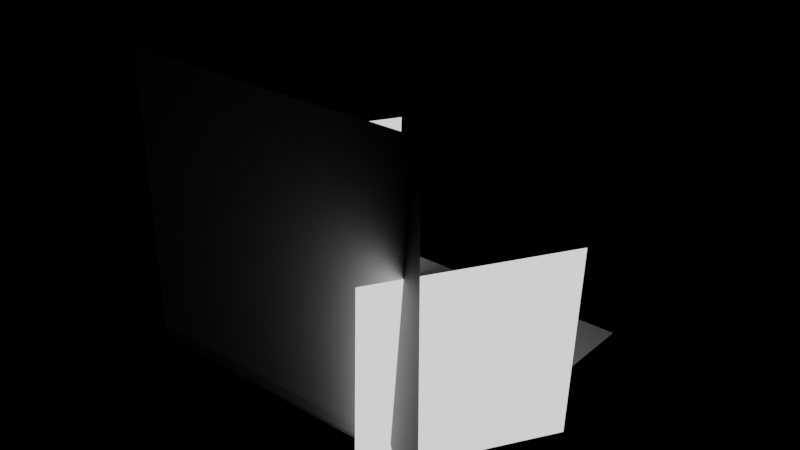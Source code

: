 # Source: 01-Personaje.blend  (saved by Blender 3.4.6; exported with 4.5.12 LTS)
import bpy
from mathutils import Matrix  # noqa: F401  (used for matrix-valued properties, if any)

bpy.ops.wm.read_factory_settings(use_empty=True)
scene = bpy.context.scene
scene.name = 'Scene'

# ---- collections
col_collection = bpy.data.collections.new('Collection'); scene.collection.children.link(col_collection)

# ---- materials (node trees are filled in below, after node groups)
mat_piel = bpy.data.materials.new('piel')
mat_labios = bpy.data.materials.new('labios')
mat_fondoboca = bpy.data.materials.new('fondoboca')
mat_camisa = bpy.data.materials.new('camisa')
mat_pantalon = bpy.data.materials.new('pantalon')
mat_zapato = bpy.data.materials.new('zapato')
mat_blancodeojo = bpy.data.materials.new('blancodeojo')
mat_aro = bpy.data.materials.new('aro')
mat_iris = bpy.data.materials.new('iris')
mat_pupila = bpy.data.materials.new('pupila')
mat_delineador = bpy.data.materials.new('delineador')
mat_pelo = bpy.data.materials.new('pelo')
mat_material_001 = bpy.data.materials.new('Material.001')

# ---- material node trees
mat_piel.use_nodes = True; mat_piel.node_tree.nodes.clear()
_N = mat_piel.node_tree.nodes; _L = mat_piel.node_tree.links
n0 = _N.new('ShaderNodeBsdfPrincipled'); n0.name = 'Principled BSDF'; n0.location = (10, 300)
n0.distribution = 'GGX'
n0.subsurface_method = 'RANDOM_WALK_SKIN'
n0.inputs[0].default_value = (0.8, 0.4426, 0.1526, 1.0)
n0.inputs[3].default_value = 1.45
n0.inputs[27].default_value = (0.0, 0.0, 0.0, 1.0)
n0.inputs[28].default_value = 1.0
n1 = _N.new('ShaderNodeOutputMaterial'); n1.name = 'Material Output'; n1.location = (300, 300)
_L.new(n0.outputs[0], n1.inputs[0])
n1.is_active_output = True
mat_labios.use_nodes = True; mat_labios.node_tree.nodes.clear()
_N = mat_labios.node_tree.nodes; _L = mat_labios.node_tree.links
n0 = _N.new('ShaderNodeBsdfPrincipled'); n0.name = 'Principled BSDF'; n0.location = (10, 300)
n0.distribution = 'GGX'
n0.subsurface_method = 'RANDOM_WALK_SKIN'
n0.inputs[0].default_value = (0.8, 0.1497, 0.02941, 1.0)
n0.inputs[3].default_value = 1.45
n0.inputs[27].default_value = (0.0, 0.0, 0.0, 1.0)
n0.inputs[28].default_value = 1.0
n1 = _N.new('ShaderNodeOutputMaterial'); n1.name = 'Material Output'; n1.location = (300, 300)
_L.new(n0.outputs[0], n1.inputs[0])
n1.is_active_output = True
mat_fondoboca.use_nodes = True; mat_fondoboca.node_tree.nodes.clear()
_N = mat_fondoboca.node_tree.nodes; _L = mat_fondoboca.node_tree.links
n0 = _N.new('ShaderNodeBsdfPrincipled'); n0.name = 'Principled BSDF'; n0.location = (10, 300)
n0.distribution = 'GGX'
n0.subsurface_method = 'RANDOM_WALK_SKIN'
n0.inputs[0].default_value = (0.0, 0.0, 0.0, 1.0)
n0.inputs[3].default_value = 1.45
n0.inputs[27].default_value = (0.0, 0.0, 0.0, 1.0)
n0.inputs[28].default_value = 1.0
n1 = _N.new('ShaderNodeOutputMaterial'); n1.name = 'Material Output'; n1.location = (300, 300)
_L.new(n0.outputs[0], n1.inputs[0])
n1.is_active_output = True
mat_camisa.use_nodes = True; mat_camisa.node_tree.nodes.clear()
_N = mat_camisa.node_tree.nodes; _L = mat_camisa.node_tree.links
n0 = _N.new('ShaderNodeBsdfPrincipled'); n0.name = 'Principled BSDF'; n0.location = (10, 300)
n0.distribution = 'GGX'
n0.subsurface_method = 'RANDOM_WALK_SKIN'
n0.inputs[3].default_value = 1.45
n0.inputs[27].default_value = (0.0, 0.0, 0.0, 1.0)
n0.inputs[28].default_value = 1.0
n1 = _N.new('ShaderNodeOutputMaterial'); n1.name = 'Material Output'; n1.location = (300, 300)
_L.new(n0.outputs[0], n1.inputs[0])
n1.is_active_output = True
mat_pantalon.use_nodes = True; mat_pantalon.node_tree.nodes.clear()
_N = mat_pantalon.node_tree.nodes; _L = mat_pantalon.node_tree.links
n0 = _N.new('ShaderNodeBsdfPrincipled'); n0.name = 'Principled BSDF'; n0.location = (10, 300)
n0.distribution = 'GGX'
n0.subsurface_method = 'RANDOM_WALK_SKIN'
n0.inputs[0].default_value = (0.008627, 0.01043, 0.1329, 1.0)
n0.inputs[3].default_value = 1.45
n0.inputs[27].default_value = (0.0, 0.0, 0.0, 1.0)
n0.inputs[28].default_value = 1.0
n1 = _N.new('ShaderNodeOutputMaterial'); n1.name = 'Material Output'; n1.location = (300, 300)
_L.new(n0.outputs[0], n1.inputs[0])
n1.is_active_output = True
mat_zapato.use_nodes = True; mat_zapato.node_tree.nodes.clear()
_N = mat_zapato.node_tree.nodes; _L = mat_zapato.node_tree.links
n0 = _N.new('ShaderNodeBsdfPrincipled'); n0.name = 'Principled BSDF'; n0.location = (10, 300)
n0.distribution = 'GGX'
n0.subsurface_method = 'RANDOM_WALK_SKIN'
n0.inputs[0].default_value = (0.00637, 0.00637, 0.00637, 1.0)
n0.inputs[3].default_value = 1.45
n0.inputs[27].default_value = (0.0, 0.0, 0.0, 1.0)
n0.inputs[28].default_value = 1.0
n1 = _N.new('ShaderNodeOutputMaterial'); n1.name = 'Material Output'; n1.location = (300, 300)
_L.new(n0.outputs[0], n1.inputs[0])
n1.is_active_output = True
mat_blancodeojo.use_nodes = True; mat_blancodeojo.node_tree.nodes.clear()
_N = mat_blancodeojo.node_tree.nodes; _L = mat_blancodeojo.node_tree.links
n0 = _N.new('ShaderNodeBsdfPrincipled'); n0.name = 'Principled BSDF'; n0.location = (10, 300)
n0.distribution = 'GGX'
n0.subsurface_method = 'RANDOM_WALK_SKIN'
n0.inputs[3].default_value = 1.45
n0.inputs[27].default_value = (0.0, 0.0, 0.0, 1.0)
n0.inputs[28].default_value = 1.0
n1 = _N.new('ShaderNodeOutputMaterial'); n1.name = 'Material Output'; n1.location = (300, 300)
_L.new(n0.outputs[0], n1.inputs[0])
n1.is_active_output = True
mat_aro.use_nodes = True; mat_aro.node_tree.nodes.clear()
_N = mat_aro.node_tree.nodes; _L = mat_aro.node_tree.links
n0 = _N.new('ShaderNodeBsdfPrincipled'); n0.name = 'Principled BSDF'; n0.location = (10, 300)
n0.distribution = 'GGX'
n0.subsurface_method = 'RANDOM_WALK_SKIN'
n0.inputs[0].default_value = (0.002579, 0.002579, 0.002579, 1.0)
n0.inputs[3].default_value = 1.45
n0.inputs[27].default_value = (0.0, 0.0, 0.0, 1.0)
n0.inputs[28].default_value = 1.0
n1 = _N.new('ShaderNodeOutputMaterial'); n1.name = 'Material Output'; n1.location = (300, 300)
_L.new(n0.outputs[0], n1.inputs[0])
n1.is_active_output = True
mat_iris.use_nodes = True; mat_iris.node_tree.nodes.clear()
_N = mat_iris.node_tree.nodes; _L = mat_iris.node_tree.links
n0 = _N.new('ShaderNodeBsdfPrincipled'); n0.name = 'Principled BSDF'; n0.location = (10, 300)
n0.distribution = 'GGX'
n0.subsurface_method = 'RANDOM_WALK_SKIN'
n0.inputs[0].default_value = (0.01924, 0.402, 0.01851, 1.0)
n0.inputs[3].default_value = 1.45
n0.inputs[27].default_value = (0.0, 0.0, 0.0, 1.0)
n0.inputs[28].default_value = 1.0
n1 = _N.new('ShaderNodeOutputMaterial'); n1.name = 'Material Output'; n1.location = (300, 300)
_L.new(n0.outputs[0], n1.inputs[0])
n1.is_active_output = True
mat_pupila.use_nodes = True; mat_pupila.node_tree.nodes.clear()
_N = mat_pupila.node_tree.nodes; _L = mat_pupila.node_tree.links
n0 = _N.new('ShaderNodeBsdfPrincipled'); n0.name = 'Principled BSDF'; n0.location = (10, 300)
n0.distribution = 'GGX'
n0.subsurface_method = 'RANDOM_WALK_SKIN'
n0.inputs[0].default_value = (0.0, 0.0, 0.0, 1.0)
n0.inputs[3].default_value = 1.45
n0.inputs[27].default_value = (0.0, 0.0, 0.0, 1.0)
n0.inputs[28].default_value = 1.0
n1 = _N.new('ShaderNodeOutputMaterial'); n1.name = 'Material Output'; n1.location = (300, 300)
_L.new(n0.outputs[0], n1.inputs[0])
n1.is_active_output = True
mat_delineador.use_nodes = True; mat_delineador.node_tree.nodes.clear()
_N = mat_delineador.node_tree.nodes; _L = mat_delineador.node_tree.links
n0 = _N.new('ShaderNodeBsdfPrincipled'); n0.name = 'Principled BSDF'; n0.location = (10, 300)
n0.distribution = 'GGX'
n0.subsurface_method = 'RANDOM_WALK_SKIN'
n0.inputs[0].default_value = (0.00637, 0.00637, 0.00637, 1.0)
n0.inputs[3].default_value = 1.45
n0.inputs[27].default_value = (0.0, 0.0, 0.0, 1.0)
n0.inputs[28].default_value = 1.0
n1 = _N.new('ShaderNodeOutputMaterial'); n1.name = 'Material Output'; n1.location = (300, 300)
_L.new(n0.outputs[0], n1.inputs[0])
n1.is_active_output = True
mat_pelo.use_nodes = True; mat_pelo.node_tree.nodes.clear()
_N = mat_pelo.node_tree.nodes; _L = mat_pelo.node_tree.links
n0 = _N.new('ShaderNodeBsdfPrincipled'); n0.name = 'Principled BSDF'; n0.location = (10, 300)
n0.distribution = 'GGX'
n0.subsurface_method = 'RANDOM_WALK_SKIN'
n0.inputs[0].default_value = (0.00637, 0.00637, 0.00637, 1.0)
n0.inputs[3].default_value = 1.45
n0.inputs[27].default_value = (0.0, 0.0, 0.0, 1.0)
n0.inputs[28].default_value = 1.0
n1 = _N.new('ShaderNodeOutputMaterial'); n1.name = 'Material Output'; n1.location = (300, 300)
_L.new(n0.outputs[0], n1.inputs[0])
n1.is_active_output = True
mat_material_001.use_nodes = True; mat_material_001.node_tree.nodes.clear()
_N = mat_material_001.node_tree.nodes; _L = mat_material_001.node_tree.links
n0 = _N.new('ShaderNodeOutputMaterial'); n0.name = 'Material Output'; n0.location = (300, 300)
n1 = _N.new('ShaderNodeEmission'); n1.name = 'Emission'; n1.location = (10, 300)
_L.new(n1.outputs[0], n0.inputs[0])
n0.is_active_output = True

# ---- world
world_world = bpy.data.worlds.new('World'); scene.world = world_world
world_world.use_nodes = True; world_world.node_tree.nodes.clear()
_N = world_world.node_tree.nodes; _L = world_world.node_tree.links
n0 = _N.new('ShaderNodeOutputWorld'); n0.name = 'World Output'; n0.location = (300, 300)
n1 = _N.new('ShaderNodeBackground'); n1.name = 'Background'; n1.location = (10, 300)
n1.inputs[0].default_value = (0.0, 0.0, 0.0, 1.0)
_L.new(n1.outputs[0], n0.inputs[0])
n0.is_active_output = True
world_world.color = (0.05088, 0.05088, 0.05088)
world_world.use_sun_shadow = False
world_world.sun_shadow_jitter_overblur = 0.0

# ---- meshes
me_sphere = bpy.data.meshes.new('Sphere')
me_sphere.from_pydata([(0.197, 0.1235, 1.192), (0.6124, 0.6124, 0.5), (0.7071, 0.7071, 0.0), (0.6124, 0.6124, -0.5), (0.3536, 0.3536, -0.866), (0.352, 9.94e-09, 0.9125), (0.7061, -0.1822, 0.381), (0.763, -0.1923, 0.119), (0.7702, 0.03968, -0.5), (0.5, 0.0, -0.866), (0.2595, -0.2233, 0.9381), (0.6281, -0.3705, 0.381), (0.6755, -0.4036, 0.119), (0.5314, -0.5788, -0.5), (0.3536, -0.3536, -0.866), (0.04187, -0.251, 0.8911), (-0.1785, -0.7217, 0.4297), (0.0, -1.0, 0.0), (0.0, -0.866, -0.5), (0.0, -0.5, -0.866), (0.0191, 0.0461, 0.8057), (-0.2966, -0.332, 0.8029), (-0.3841, -0.6365, 0.4297), (-0.7071, -0.7071, 0.0), (-0.6124, -0.6124, -0.5), (-0.3536, -0.3536, -0.866), (0.0, 0.0, -1.0), (-0.352, 0.0, 0.9125), (-0.7021, 0.1918, 0.381), (-0.7585, 0.2031, 0.119), (-0.7851, -0.03354, -0.5), (-0.5, 0.0, -0.866), (-0.2489, 0.2489, 0.9125), (-0.6321, 0.3608, 0.381), (-0.68, 0.3927, 0.119), (-0.5166, 0.5727, -0.5), (-0.3536, 0.3536, -0.866), (-0.05194, 0.2266, 1.192), (0.0, 0.866, 0.5), (0.0, 1.0, 0.0), (0.0, 0.866, -0.5), (0.0, 0.5, -0.866), (0.5115, -0.008348, 0.8726), (0.3536, 0.3536, 0.866), (0.3536, -0.3536, 0.866), (-0.02503, -0.4444, 0.8029), (-0.2071, -0.1479, 0.8911), (-0.5246, -0.01775, 0.8799), (-0.3536, 0.3536, 0.866), (0.0, 0.5, 0.866), (-0.1098, -0.06224, 1.006), (-0.09324, -0.02229, 1.029), (0.05016, -0.08169, 1.029), (0.1689, -0.08179, 0.9292), (0.1621, -0.09833, 0.9198), (0.03362, -0.1216, 1.006), (-0.1841, 0.04507, 0.9198), (-0.1773, 0.06162, 0.9292), (-0.07409, 0.02394, 0.8938), (-0.05754, 0.06388, 0.9165), (0.08586, 0.004483, 0.9165), (0.2046, 0.00439, 0.8169), (0.1978, -0.01216, 0.8075), (0.06931, -0.03546, 0.8938), (-0.1484, 0.1312, 0.8075), (-0.1416, 0.1478, 0.8169), (0.1701, 0.08946, 0.423), (0.4289, -0.1694, 0.05699), (-0.1835, -0.05699, 0.423), (-0.1835, -0.423, 0.05699), (0.08946, -0.1701, 0.423), (-0.1694, -0.4289, 0.05699), (-0.05699, 0.1835, 0.423), (-0.423, 0.1835, 0.05699), (0.3063, 0.4856, 0.7951), (0.4378, 0.6171, 0.6092), (0.1268, 0.56, 0.7951), (0.1268, 0.7459, 0.6092), (0.3857, 0.4994, 0.8347), (0.4543, 0.657, 0.6488), (0.0804, 0.6259, 0.8347), (0.1433, 0.7858, 0.6488), (-0.1662, -0.3228, 0.9885), (-0.1107, -0.3458, 0.9885), (-0.1498, -0.3064, 0.9958), (-0.1107, -0.3226, 0.9958), (0.7702, 0.03968, 0.5), (0.8894, 0.04581, 1.49e-08), (0.4757, -0.6714, 0.6154), (0.5965, -0.6613, 7.451e-08), (-0.8111, -0.1383, 0.6154), (-0.8894, -0.04581, -1.49e-08), (-0.5166, 0.5727, 0.5), (-0.5965, 0.6613, -7.451e-08), (0.7459, -0.1986, 0.3932), (0.8028, -0.2088, 0.1313), (0.6679, -0.387, 0.3932), (0.7153, -0.42, 0.1313), (-0.7419, 0.2083, 0.3932), (-0.7983, 0.2196, 0.1313), (-0.6719, 0.3773, 0.3932), (-0.7198, 0.4092, 0.1313), (0.6997, -0.4136, -0.002723), (0.7872, -0.2023, -0.002723), (-0.7828, 0.2132, -0.002723), (-0.7042, 0.4028, -0.002723), (0.7395, -0.4301, 0.00952), (0.827, -0.2188, 0.00952), (-0.8225, 0.2296, 0.00952), (-0.744, 0.4192, 0.00952), (0.4944, 0.3902, 0.9791), (0.6414, 0.7302, 0.5783), (-0.07333, 0.6254, 0.9791), (0.06306, 0.9697, 0.5783), (0.656, 0.6528, 1.26), (0.8039, 0.9923, 0.8596), (-0.002271, 0.9254, 1.26), (0.1333, 1.27, 0.8596), (0.6044, 0.7432, 1.597), (0.7806, 1.155, 0.9853), (0.09811, 0.9529, 1.597), (0.2648, 1.369, 0.9853), (0.5613, 1.301, 1.898), (0.7239, 1.692, 1.439), (0.5229, 1.317, 1.898), (0.6848, 1.709, 1.439), (0.8138, 0.8651, 1.618), (0.9917, 1.286, 1.123), (0.03626, 1.187, 1.618), (0.2079, 1.61, 1.123), (0.9388, 1.069, 1.784), (1.116, 1.484, 1.295), (0.09182, 1.42, 1.784), (0.2608, 1.838, 1.295), (0.6013, 0.4586, 0.9328), (0.6902, 0.6667, 0.6878), (-0.09676, 0.7477, 0.9328), (-0.0125, 0.9578, 0.6878), (0.8127, 0.5724, 1.105), (0.9031, 0.7799, 0.8597), (-0.1655, 0.9776, 1.105), (-0.08268, 1.188, 0.8597), (0.7431, 0.7575, 1.209), (0.8251, 0.9379, 0.9945), (0.009303, 1.061, 1.209), (0.07889, 1.247, 0.9941), (0.8872, 0.6466, 1.089), (0.9373, 0.7568, 0.9579), (-0.1666, 1.083, 1.089), (-0.1241, 1.196, 0.9575), (0.9389, 0.8484, 1.36), (1.021, 1.029, 1.146), (-0.06807, 1.263, 1.359), (0.001516, 1.449, 1.144), (1.083, 0.7375, 1.24), (1.133, 0.8477, 1.109), (-0.244, 1.285, 1.239), (-0.2014, 1.398, 1.107), (0.9926, 0.8733, 1.402), (1.075, 1.054, 1.187), (-0.0893, 1.319, 1.4), (-0.01971, 1.504, 1.185), (1.137, 0.7624, 1.282), (1.187, 0.8726, 1.15), (-0.2652, 1.341, 1.28), (-0.2227, 1.454, 1.148), (1.241, 0.9749, 1.494), (1.287, 1.076, 1.373), (-0.1957, 1.566, 1.49), (-0.1567, 1.67, 1.37), (1.322, 0.9127, 1.426), (1.35, 0.9745, 1.353), (-0.2943, 1.578, 1.423), (-0.2705, 1.642, 1.35), (1.282, 0.9936, 1.525), (1.328, 1.095, 1.404), (-0.2117, 1.608, 1.521), (-0.1726, 1.712, 1.401), (1.363, 0.9314, 1.458), (1.391, 0.9932, 1.384), (-0.3103, 1.62, 1.454), (-0.2864, 1.683, 1.38), (1.449, 1.071, 1.654), (1.494, 1.172, 1.533), (-0.2776, 1.78, 1.649), (-0.2386, 1.884, 1.529), (1.529, 1.009, 1.586), (1.557, 1.071, 1.513), (-0.3762, 1.792, 1.582), (-0.3523, 1.856, 1.508), (0.7405, 1.497, 2.045), (0.8334, 1.719, 1.784), (0.5348, 1.582, 2.045), (0.6264, 1.805, 1.784), (0.9752, 1.399, 2.046), (1.07, 1.621, 1.785), (0.2998, 1.679, 2.046), (0.3898, 1.902, 1.785), (0.773, 1.575, 2.088), (0.8437, 1.744, 1.89), (0.5673, 1.66, 2.088), (0.6367, 1.83, 1.89), (1.008, 1.478, 2.089), (1.08, 1.646, 1.89), (0.3323, 1.757, 2.089), (0.4002, 1.927, 1.89), (0.9408, 1.91, 2.232), (0.9966, 2.044, 2.075), (0.6855, 2.016, 2.232), (0.7403, 2.15, 2.075), (1.126, 1.833, 2.232), (1.183, 1.966, 2.076), (0.4998, 2.093, 2.232), (0.5535, 2.227, 2.076), (0.9536, 1.941, 2.263), (1.009, 2.075, 2.106), (0.6983, 2.047, 2.263), (0.7531, 2.181, 2.106), (1.139, 1.864, 2.263), (1.196, 1.997, 2.106), (0.5126, 2.124, 2.263), (0.5663, 2.258, 2.106), (0.853, 1.998, 2.311), (0.9725, 2.283, 1.976), (0.8088, 2.017, 2.312), (0.9254, 2.301, 1.978), (1.249, 1.833, 2.312), (1.371, 2.117, 1.977), (0.4139, 2.18, 2.312), (0.5279, 2.466, 1.979), (0.9367, 2.2, 2.513), (1.056, 2.485, 2.178), (0.892, 2.218, 2.513), (1.009, 2.502, 2.179), (1.333, 2.035, 2.514), (1.455, 2.319, 2.178), (0.4971, 2.381, 2.513), (0.6112, 2.666, 2.18), (1.095, 1.463, 2.747), (0.6986, 1.628, 2.746), (0.6569, 1.647, 2.745), (0.262, 1.811, 2.745), (1.179, 1.665, 2.948), (0.7822, 1.83, 2.948), (0.7401, 1.848, 2.945), (0.3453, 2.011, 2.946)], [], [(43, 1, 75, 74), (41, 40, 3, 4), (39, 38, 1, 2), (46, 15, 55, 50), (26, 41, 4), (40, 39, 2, 3), (4, 3, 8, 9), (2, 1, 86, 87), (32, 27, 56, 57), (26, 4, 9), (3, 2, 87, 8), (1, 43, 42, 86), (9, 8, 13, 14), (33, 34, 101, 100), (0, 37, 51, 52), (26, 9, 14), (8, 87, 89, 13), (86, 42, 44, 88), (89, 88, 16, 17), (5, 0, 52, 53), (26, 14, 19), (13, 89, 17, 18), (47, 90, 73, 72), (14, 13, 18, 19), (15, 10, 54, 55), (26, 19, 25), (18, 17, 23, 24), (16, 45, 21, 22), (19, 18, 24, 25), (17, 16, 22, 23), (26, 25, 31), (24, 23, 91, 30), (45, 16, 69, 68), (25, 24, 30, 31), (23, 22, 90, 91), (27, 46, 50, 56), (26, 31, 36), (30, 91, 93, 35), (90, 47, 48, 92), (31, 30, 35, 36), (28, 33, 100, 98), (37, 32, 57, 51), (26, 36, 41), (35, 93, 39, 40), (92, 48, 49, 38), (36, 35, 40, 41), (93, 92, 38, 39), (10, 5, 53, 54), (0, 5, 42, 43), (5, 10, 44, 42), (10, 15, 45, 44), (45, 15, 85, 83), (46, 27, 47, 21), (27, 32, 48, 47), (32, 37, 49, 48), (37, 0, 43, 49), (54, 53, 61, 62), (50, 55, 63, 58), (57, 56, 64, 65), (52, 51, 59, 60), (53, 52, 60, 61), (55, 54, 62, 63), (56, 50, 58, 64), (51, 57, 65, 59), (59, 20, 60), (60, 20, 61), (61, 20, 62), (62, 20, 63), (63, 20, 58), (58, 20, 64), (64, 20, 65), (65, 20, 59), (67, 66, 68, 69), (71, 70, 72, 73), (90, 22, 71, 73), (16, 88, 67, 69), (22, 21, 70, 71), (21, 47, 72, 70), (44, 45, 68, 66), (88, 44, 66, 67), (75, 77, 81, 79), (1, 38, 77, 75), (38, 49, 76, 77), (49, 43, 74, 76), (79, 81, 113, 111), (74, 75, 79, 78), (76, 74, 78, 80), (77, 76, 80, 81), (85, 84, 82, 83), (15, 46, 84, 85), (46, 21, 82, 84), (21, 45, 83, 82), (6, 7, 87, 86), (12, 11, 88, 89), (7, 12, 89, 87), (11, 6, 86, 88), (28, 29, 91, 90), (34, 33, 92, 93), (29, 34, 93, 91), (33, 28, 90, 92), (95, 94, 96, 97), (99, 98, 100, 101), (6, 11, 96, 94), (11, 12, 97, 96), (95, 97, 106, 107), (29, 28, 98, 99), (97, 12, 102, 106), (7, 6, 94, 95), (105, 104, 108, 109), (102, 103, 107, 106), (29, 99, 108, 104), (34, 29, 104, 105), (101, 34, 105, 109), (12, 7, 103, 102), (99, 101, 109, 108), (7, 95, 107, 103), (114, 110, 134, 138), (78, 79, 111, 110), (80, 78, 110, 112), (81, 80, 112, 113), (115, 117, 121, 119), (111, 113, 117, 115), (138, 139, 147, 146), (112, 110, 114, 116), (120, 118, 122, 124), (114, 115, 119, 118), (116, 114, 118, 120), (117, 116, 120, 121), (125, 124, 122, 123), (122, 118, 126, 130), (119, 121, 125, 123), (125, 121, 129, 133), (129, 128, 132, 133), (126, 127, 131, 130), (121, 120, 128, 129), (124, 125, 193, 192), (119, 123, 131, 127), (120, 124, 132, 128), (118, 119, 127, 126), (132, 124, 192, 196), (137, 136, 140, 141), (134, 135, 139, 138), (117, 113, 137, 141), (110, 111, 135, 134), (115, 114, 142, 143), (111, 115, 139, 135), (112, 116, 140, 136), (113, 112, 136, 137), (148, 144, 152, 156), (143, 142, 150, 151), (139, 115, 143, 147), (116, 117, 145, 144), (140, 116, 144, 148), (141, 140, 148, 149), (117, 141, 149, 145), (114, 138, 146, 142), (150, 154, 162, 158), (153, 157, 165, 161), (147, 143, 151, 155), (149, 148, 156, 157), (144, 145, 153, 152), (145, 149, 157, 153), (142, 146, 154, 150), (146, 147, 155, 154), (161, 165, 173, 169), (160, 161, 169, 168), (154, 155, 163, 162), (151, 150, 158, 159), (156, 152, 160, 164), (155, 151, 159, 163), (157, 156, 164, 165), (152, 153, 161, 160), (171, 167, 175, 179), (172, 168, 176, 180), (158, 162, 170, 166), (162, 163, 171, 170), (159, 158, 166, 167), (164, 160, 168, 172), (163, 159, 167, 171), (165, 164, 172, 173), (175, 174, 182, 183), (178, 179, 187, 186), (173, 172, 180, 181), (168, 169, 177, 176), (169, 173, 181, 177), (166, 170, 178, 174), (170, 171, 179, 178), (167, 166, 174, 175), (183, 182, 186, 187), (184, 185, 189, 188), (180, 176, 184, 188), (179, 175, 183, 187), (181, 180, 188, 189), (176, 177, 185, 184), (177, 181, 189, 185), (174, 178, 186, 182), (192, 193, 201, 200), (197, 196, 204, 205), (131, 123, 191, 195), (130, 131, 195, 194), (122, 130, 194, 190), (125, 133, 197, 193), (123, 122, 190, 191), (133, 132, 196, 197), (198, 202, 210, 206), (204, 200, 208, 212), (195, 191, 199, 203), (193, 197, 205, 201), (194, 195, 203, 202), (191, 190, 198, 199), (196, 192, 200, 204), (190, 194, 202, 198), (210, 211, 219, 218), (209, 213, 221, 217), (205, 204, 212, 213), (200, 201, 209, 208), (203, 199, 207, 211), (201, 205, 213, 209), (202, 203, 211, 210), (199, 198, 206, 207), (217, 221, 229, 225), (219, 215, 223, 227), (207, 206, 214, 215), (212, 208, 216, 220), (206, 210, 218, 214), (213, 212, 220, 221), (208, 209, 217, 216), (211, 207, 215, 219), (229, 228, 236, 237), (230, 222, 239, 243), (218, 219, 227, 226), (215, 214, 222, 223), (220, 216, 224, 228), (214, 218, 226, 222), (221, 220, 228, 229), (216, 217, 225, 224), (231, 230, 234, 235), (232, 233, 237, 236), (224, 225, 233, 232), (227, 223, 231, 235), (225, 229, 237, 233), (226, 227, 235, 234), (223, 222, 230, 231), (222, 226, 238, 239), (239, 238, 242, 243), (241, 240, 244, 245), (232, 236, 245, 244), (234, 230, 243, 242), (236, 228, 241, 245), (226, 234, 242, 238), (224, 232, 244, 240), (228, 224, 240, 241)])
me_sphere.polygons.foreach_set('material_index', [0, 0, 0, 0, 0, 0, 0, 0, 0, 0, 0, 0, 0, 0, 0, 0, 0, 0, 0, 0, 0, 0, 0, 0, 0, 0, 0, 0, 0, 0, 0, 0, 0, 0, 0, 0, 0, 0, 0, 0, 0, 0, 0, 0, 0, 0, 0, 0, 0, 0, 0, 0, 0, 0, 0, 0, 1, 1, 1, 1, 1, 1, 1, 1, 2, 2, 2, 2, 2, 2, 2, 2, 0, 0, 0, 0, 0, 0, 0, 0, 0, 0, 0, 0, 3, 0, 0, 0, 0, 0, 0, 0, 0, 0, 0, 0, 0, 0, 0, 0, 0, 0, 0, 0, 0, 0, 0, 0, 0, 0, 0, 0, 0, 0, 0, 0, 3, 3, 3, 3, 3, 3, 3, 3, 4, 3, 3, 3, 4, 4, 4, 4, 4, 4, 4, 4, 4, 4, 4, 4, 3, 3, 3, 3, 3, 3, 3, 3, 3, 3, 3, 3, 3, 3, 3, 3, 3, 3, 3, 3, 3, 3, 3, 3, 0, 0, 3, 3, 3, 3, 3, 3, 0, 0, 0, 0, 0, 0, 0, 0, 0, 0, 0, 0, 0, 0, 0, 0, 0, 0, 0, 0, 0, 0, 0, 0, 4, 4, 4, 4, 4, 4, 4, 4, 4, 4, 4, 4, 4, 4, 4, 4, 3, 3, 4, 4, 4, 4, 4, 4, 5, 5, 3, 3, 3, 3, 3, 3, 5, 5, 5, 5, 5, 5, 5, 5, 5, 5, 5, 5, 5, 5, 5, 5, 5, 5, 5, 5, 5, 5, 5, 5])
_uv = me_sphere.uv_layers.new(name='UVMap')
_uv.uv.foreach_set('vector', [0.625, 0.8333, 0.625, 0.6667, 0.625, 0.6667, 0.625, 0.8333, 0.75, 0.1667, 0.75, 0.3333, 0.625, 0.3333, 0.625, 0.1667, 0.75, 0.5, 0.75, 0.6667, 0.625, 0.6667, 0.625, 0.5, 0.1065, 0.8833, 0.2315, 0.8833, 0.2315, 0.8833, 0.1065, 0.8833, 0.6875, 0.0, 0.75, 0.1667, 0.625, 0.1667, 0.75, 0.3333, 0.75, 0.5, 0.625, 0.5, 0.625, 0.3333, 0.625, 0.1667, 0.625, 0.3333, 0.5, 0.3333, 0.5, 0.1667, 0.625, 0.5, 0.625, 0.6667, 0.5, 0.6667, 0.5, 0.5, 0.8565, 0.8833, 0.9815, 0.8833, 0.9815, 0.8833, 0.8565, 0.8833, 0.5625, 0.0, 0.625, 0.1667, 0.5, 0.1667, 0.625, 0.3333, 0.625, 0.5, 0.5, 0.5, 0.5, 0.3333, 0.625, 0.6667, 0.625, 0.8333, 0.5, 0.8333, 0.5, 0.6667, 0.5, 0.1667, 0.5, 0.3333, 0.375, 0.3333, 0.375, 0.1667, 0.8972, 0.627, 0.8959, 0.5397, 0.8959, 0.5397, 0.8972, 0.627, 0.6435, 0.8833, 0.7315, 0.8833, 0.7315, 0.8833, 0.6435, 0.8833, 0.4375, 0.0, 0.5, 0.1667, 0.375, 0.1667, 0.5, 0.3333, 0.5, 0.5, 0.375, 0.5, 0.375, 0.3333, 0.5, 0.6667, 0.5, 0.8333, 0.375, 0.8333, 0.375, 0.6667, 0.375, 0.5, 0.375, 0.6667, 0.25, 0.6667, 0.25, 0.5, 0.4815, 0.8833, 0.6435, 0.8833, 0.6435, 0.8833, 0.4815, 0.8833, 0.3125, 0.0, 0.375, 0.1667, 0.25, 0.1667, 0.375, 0.3333, 0.375, 0.5, 0.25, 0.5, 0.25, 0.3333, 1.0, 0.8333, 1.0, 0.6667, 1.0, 0.6667, 1.0, 0.8333, 0.375, 0.1667, 0.375, 0.3333, 0.25, 0.3333, 0.25, 0.1667, 0.2315, 0.8833, 0.3565, 0.8833, 0.3565, 0.8833, 0.2315, 0.8833, 0.1875, 0.0, 0.25, 0.1667, 0.125, 0.1667, 0.25, 0.3333, 0.25, 0.5, 0.125, 0.5, 0.125, 0.3333, 0.25, 0.6667, 0.25, 0.8333, 0.125, 0.8333, 0.125, 0.6667, 0.25, 0.1667, 0.25, 0.3333, 0.125, 0.3333, 0.125, 0.1667, 0.25, 0.5, 0.25, 0.6667, 0.125, 0.6667, 0.125, 0.5, 0.0625, 0.0, 0.125, 0.1667, 0.0, 0.1667, 0.125, 0.3333, 0.125, 0.5, 0.0, 0.5, 0.0, 0.3333, 0.25, 0.8333, 0.25, 0.6667, 0.25, 0.6667, 0.25, 0.8333, 0.125, 0.1667, 0.125, 0.3333, 0.0, 0.3333, 0.0, 0.1667, 0.125, 0.5, 0.125, 0.6667, 0.0, 0.6667, 0.0, 0.5, 0.0185, 0.8833, 0.1065, 0.8833, 0.1065, 0.8833, 0.0185, 0.8833, 0.9375, 0.0, 1.0, 0.1667, 0.875, 0.1667, 1.0, 0.3333, 1.0, 0.5, 0.875, 0.5, 0.875, 0.3333, 1.0, 0.6667, 1.0, 0.8333, 0.875, 0.8333, 0.875, 0.6667, 1.0, 0.1667, 1.0, 0.3333, 0.875, 0.3333, 0.875, 0.1667, 0.9778, 0.627, 0.8972, 0.627, 0.8972, 0.627, 0.9778, 0.627, 0.7315, 0.8833, 0.8565, 0.8833, 0.8565, 0.8833, 0.7315, 0.8833, 0.8125, 0.0, 0.875, 0.1667, 0.75, 0.1667, 0.875, 0.3333, 0.875, 0.5, 0.75, 0.5, 0.75, 0.3333, 0.875, 0.6667, 0.875, 0.8333, 0.75, 0.8333, 0.75, 0.6667, 0.875, 0.1667, 0.875, 0.3333, 0.75, 0.3333, 0.75, 0.1667, 0.875, 0.5, 0.875, 0.6667, 0.75, 0.6667, 0.75, 0.5, 0.3565, 0.8833, 0.4815, 0.8833, 0.4815, 0.8833, 0.3565, 0.8833, 0.6435, 0.8833, 0.4815, 0.8833, 0.5, 0.8333, 0.625, 0.8333, 0.4815, 0.8833, 0.3565, 0.8833, 0.375, 0.8333, 0.5, 0.8333, 0.3565, 0.8833, 0.2315, 0.8833, 0.25, 0.8333, 0.375, 0.8333, 0.25, 0.8333, 0.2315, 0.8833, 0.2315, 0.8833, 0.25, 0.8333, 0.1065, 0.8833, 0.0185, 0.8833, 0.0, 0.8333, 0.125, 0.8333, 0.9815, 0.8833, 0.8565, 0.8833, 0.875, 0.8333, 1.0, 0.8333, 0.8565, 0.8833, 0.7315, 0.8833, 0.75, 0.8333, 0.875, 0.8333, 0.7315, 0.8833, 0.6435, 0.8833, 0.625, 0.8333, 0.75, 0.8333, 0.3565, 0.8833, 0.4815, 0.8833, 0.4815, 0.8833, 0.3565, 0.8833, 0.1065, 0.8833, 0.2315, 0.8833, 0.2315, 0.8833, 0.1065, 0.8833, 0.8565, 0.8833, 0.9815, 0.8833, 0.9815, 0.8833, 0.8565, 0.8833, 0.6435, 0.8833, 0.7315, 0.8833, 0.7315, 0.8833, 0.6435, 0.8833, 0.4815, 0.8833, 0.6435, 0.8833, 0.6435, 0.8833, 0.4815, 0.8833, 0.2315, 0.8833, 0.3565, 0.8833, 0.3565, 0.8833, 0.2315, 0.8833, 0.0185, 0.8833, 0.1065, 0.8833, 0.1065, 0.8833, 0.0185, 0.8833, 0.7315, 0.8833, 0.8565, 0.8833, 0.8565, 0.8833, 0.7315, 0.8833, 0.7315, 0.8833, 0.6875, 1.0, 0.6435, 0.8833, 0.6435, 0.8833, 0.5625, 1.0, 0.4815, 0.8833, 0.4815, 0.8833, 0.4375, 1.0, 0.3565, 0.8833, 0.3565, 0.8833, 0.3125, 1.0, 0.2315, 0.8833, 0.2315, 0.8833, 0.1875, 1.0, 0.1065, 0.8833, 0.1065, 0.8833, 0.0625, 1.0, 0.0185, 0.8833, 0.9815, 0.8833, 0.9375, 1.0, 0.8565, 0.8833, 0.8565, 0.8833, 0.8125, 1.0, 0.7315, 0.8833, 0.375, 0.6667, 0.375, 0.8333, 0.25, 0.8333, 0.25, 0.6667, 0.125, 0.6667, 0.125, 0.8333, 0.0, 0.8333, 0.0, 0.6667, 0.0, 0.6667, 0.125, 0.6667, 0.125, 0.6667, 0.0, 0.6667, 0.25, 0.6667, 0.375, 0.6667, 0.375, 0.6667, 0.25, 0.6667, 0.125, 0.6667, 0.125, 0.8333, 0.125, 0.8333, 0.125, 0.6667, 0.125, 0.8333, 0.0, 0.8333, 0.0, 0.8333, 0.125, 0.8333, 0.375, 0.8333, 0.25, 0.8333, 0.25, 0.8333, 0.375, 0.8333, 0.375, 0.6667, 0.375, 0.8333, 0.375, 0.8333, 0.375, 0.6667, 0.625, 0.6667, 0.75, 0.6667, 0.75, 0.6667, 0.625, 0.6667, 0.625, 0.6667, 0.75, 0.6667, 0.75, 0.6667, 0.625, 0.6667, 0.75, 0.6667, 0.75, 0.8333, 0.75, 0.8333, 0.75, 0.6667, 0.75, 0.8333, 0.625, 0.8333, 0.625, 0.8333, 0.75, 0.8333, 0.625, 0.6667, 0.75, 0.6667, 0.75, 0.6667, 0.625, 0.6667, 0.625, 0.8333, 0.625, 0.6667, 0.625, 0.6667, 0.625, 0.8333, 0.75, 0.8333, 0.625, 0.8333, 0.625, 0.8333, 0.75, 0.8333, 0.75, 0.6667, 0.75, 0.8333, 0.75, 0.8333, 0.75, 0.6667, 0.2315, 0.8833, 0.1065, 0.8833, 0.125, 0.8333, 0.25, 0.8333, 0.2315, 0.8833, 0.1065, 0.8833, 0.1065, 0.8833, 0.2315, 0.8833, 0.1065, 0.8833, 0.125, 0.8333, 0.125, 0.8333, 0.1065, 0.8833, 0.125, 0.8333, 0.25, 0.8333, 0.25, 0.8333, 0.125, 0.8333, 0.4778, 0.627, 0.4791, 0.5397, 0.5, 0.5, 0.5, 0.6667, 0.3959, 0.5397, 0.3972, 0.627, 0.375, 0.6667, 0.375, 0.5, 0.4791, 0.5397, 0.3959, 0.5397, 0.375, 0.5, 0.5, 0.5, 0.3972, 0.627, 0.4778, 0.627, 0.5, 0.6667, 0.375, 0.6667, 0.9778, 0.627, 0.9791, 0.5397, 1.0, 0.5, 1.0, 0.6667, 0.8959, 0.5397, 0.8972, 0.627, 0.875, 0.6667, 0.875, 0.5, 0.9791, 0.5397, 0.8959, 0.5397, 0.875, 0.5, 1.0, 0.5, 0.8972, 0.627, 0.9778, 0.627, 1.0, 0.6667, 0.875, 0.6667, 0.4791, 0.5397, 0.4778, 0.627, 0.3972, 0.627, 0.3959, 0.5397, 0.9791, 0.5397, 0.9778, 0.627, 0.8972, 0.627, 0.8959, 0.5397, 0.4778, 0.627, 0.3972, 0.627, 0.3972, 0.627, 0.4778, 0.627, 0.3972, 0.627, 0.3959, 0.5397, 0.3959, 0.5397, 0.3972, 0.627, 0.4791, 0.5397, 0.3959, 0.5397, 0.3959, 0.5397, 0.4791, 0.5397, 0.9791, 0.5397, 0.9778, 0.627, 0.9778, 0.627, 0.9791, 0.5397, 0.3959, 0.5397, 0.3959, 0.5397, 0.3959, 0.5397, 0.3959, 0.5397, 0.4791, 0.5397, 0.4778, 0.627, 0.4778, 0.627, 0.4791, 0.5397, 0.8959, 0.5397, 0.9791, 0.5397, 0.9791, 0.5397, 0.8959, 0.5397, 0.3959, 0.5397, 0.4791, 0.5397, 0.4791, 0.5397, 0.3959, 0.5397, 0.9791, 0.5397, 0.9791, 0.5397, 0.9791, 0.5397, 0.9791, 0.5397, 0.8959, 0.5397, 0.9791, 0.5397, 0.9791, 0.5397, 0.8959, 0.5397, 0.8959, 0.5397, 0.8959, 0.5397, 0.8959, 0.5397, 0.8959, 0.5397, 0.3959, 0.5397, 0.4791, 0.5397, 0.4791, 0.5397, 0.3959, 0.5397, 0.9791, 0.5397, 0.8959, 0.5397, 0.8959, 0.5397, 0.9791, 0.5397, 0.4791, 0.5397, 0.4791, 0.5397, 0.4791, 0.5397, 0.4791, 0.5397, 0.625, 0.8333, 0.625, 0.8333, 0.625, 0.8333, 0.625, 0.8333, 0.625, 0.8333, 0.625, 0.6667, 0.625, 0.6667, 0.625, 0.8333, 0.75, 0.8333, 0.625, 0.8333, 0.625, 0.8333, 0.75, 0.8333, 0.75, 0.6667, 0.75, 0.8333, 0.75, 0.8333, 0.75, 0.6667, 0.625, 0.6667, 0.75, 0.6667, 0.75, 0.6667, 0.625, 0.6667, 0.625, 0.6667, 0.75, 0.6667, 0.75, 0.6667, 0.625, 0.6667, 0.625, 0.8333, 0.625, 0.6667, 0.625, 0.6667, 0.625, 0.8333, 0.75, 0.8333, 0.625, 0.8333, 0.625, 0.8333, 0.75, 0.8333, 0.75, 0.8333, 0.625, 0.8333, 0.625, 0.8333, 0.75, 0.8333, 0.625, 0.8333, 0.625, 0.6667, 0.625, 0.6667, 0.625, 0.8333, 0.75, 0.8333, 0.625, 0.8333, 0.625, 0.8333, 0.75, 0.8333, 0.75, 0.6667, 0.75, 0.8333, 0.75, 0.8333, 0.75, 0.6667, 0.75, 0.6667, 0.75, 0.8333, 0.625, 0.8333, 0.625, 0.6667, 0.625, 0.8333, 0.625, 0.8333, 0.625, 0.8333, 0.625, 0.8333, 0.625, 0.6667, 0.75, 0.6667, 0.75, 0.6667, 0.625, 0.6667, 0.75, 0.6667, 0.75, 0.6667, 0.75, 0.6667, 0.75, 0.6667, 0.75, 0.6667, 0.75, 0.8333, 0.75, 0.8333, 0.75, 0.6667, 0.625, 0.8333, 0.625, 0.6667, 0.625, 0.6667, 0.625, 0.8333, 0.75, 0.6667, 0.75, 0.8333, 0.75, 0.8333, 0.75, 0.6667, 0.75, 0.8333, 0.75, 0.6667, 0.75, 0.6667, 0.75, 0.8333, 0.625, 0.6667, 0.625, 0.6667, 0.625, 0.6667, 0.625, 0.6667, 0.75, 0.8333, 0.75, 0.8333, 0.75, 0.8333, 0.75, 0.8333, 0.625, 0.8333, 0.625, 0.6667, 0.625, 0.6667, 0.625, 0.8333, 0.75, 0.8333, 0.75, 0.8333, 0.75, 0.8333, 0.75, 0.8333, 0.75, 0.6667, 0.75, 0.8333, 0.75, 0.8333, 0.75, 0.6667, 0.625, 0.8333, 0.625, 0.6667, 0.625, 0.6667, 0.625, 0.8333, 0.75, 0.6667, 0.75, 0.6667, 0.75, 0.6667, 0.75, 0.6667, 0.625, 0.8333, 0.625, 0.6667, 0.625, 0.6667, 0.625, 0.8333, 0.625, 0.6667, 0.625, 0.8333, 0.625, 0.8333, 0.625, 0.6667, 0.625, 0.6667, 0.625, 0.6667, 0.625, 0.6667, 0.625, 0.6667, 0.75, 0.8333, 0.75, 0.8333, 0.75, 0.8333, 0.75, 0.8333, 0.75, 0.6667, 0.75, 0.8333, 0.75, 0.8333, 0.75, 0.6667, 0.75, 0.8333, 0.75, 0.8333, 0.75, 0.8333, 0.75, 0.8333, 0.625, 0.6667, 0.625, 0.8333, 0.625, 0.8333, 0.625, 0.6667, 0.625, 0.6667, 0.625, 0.6667, 0.625, 0.6667, 0.625, 0.6667, 0.75, 0.8333, 0.75, 0.6667, 0.75, 0.6667, 0.75, 0.8333, 0.75, 0.8333, 0.75, 0.8333, 0.75, 0.8333, 0.75, 0.8333, 0.75, 0.6667, 0.75, 0.8333, 0.75, 0.8333, 0.75, 0.6667, 0.75, 0.6667, 0.75, 0.6667, 0.75, 0.6667, 0.75, 0.6667, 0.625, 0.8333, 0.625, 0.8333, 0.625, 0.8333, 0.625, 0.8333, 0.625, 0.8333, 0.625, 0.8333, 0.625, 0.8333, 0.625, 0.8333, 0.75, 0.6667, 0.75, 0.6667, 0.75, 0.6667, 0.75, 0.6667, 0.625, 0.6667, 0.625, 0.6667, 0.625, 0.6667, 0.625, 0.6667, 0.75, 0.6667, 0.75, 0.8333, 0.75, 0.8333, 0.75, 0.6667, 0.75, 0.8333, 0.75, 0.6667, 0.75, 0.6667, 0.75, 0.8333, 0.75, 0.6667, 0.75, 0.6667, 0.75, 0.6667, 0.75, 0.6667, 0.625, 0.8333, 0.625, 0.8333, 0.625, 0.8333, 0.625, 0.8333, 0.625, 0.8333, 0.625, 0.6667, 0.625, 0.6667, 0.625, 0.8333, 0.75, 0.6667, 0.75, 0.6667, 0.75, 0.6667, 0.75, 0.6667, 0.75, 0.8333, 0.75, 0.6667, 0.75, 0.6667, 0.75, 0.8333, 0.625, 0.8333, 0.625, 0.6667, 0.625, 0.6667, 0.625, 0.8333, 0.625, 0.6667, 0.625, 0.8333, 0.625, 0.8333, 0.625, 0.6667, 0.75, 0.8333, 0.75, 0.8333, 0.75, 0.8333, 0.75, 0.8333, 0.625, 0.6667, 0.625, 0.6667, 0.625, 0.6667, 0.625, 0.6667, 0.75, 0.6667, 0.75, 0.8333, 0.75, 0.8333, 0.75, 0.6667, 0.75, 0.8333, 0.75, 0.6667, 0.75, 0.6667, 0.75, 0.8333, 0.625, 0.6667, 0.625, 0.6667, 0.625, 0.6667, 0.625, 0.6667, 0.75, 0.8333, 0.75, 0.8333, 0.75, 0.8333, 0.75, 0.8333, 0.625, 0.8333, 0.625, 0.8333, 0.625, 0.8333, 0.625, 0.8333, 0.625, 0.8333, 0.625, 0.6667, 0.625, 0.6667, 0.625, 0.8333, 0.625, 0.6667, 0.625, 0.8333, 0.625, 0.8333, 0.625, 0.6667, 0.75, 0.8333, 0.75, 0.8333, 0.75, 0.8333, 0.75, 0.8333, 0.625, 0.6667, 0.625, 0.6667, 0.625, 0.6667, 0.625, 0.6667, 0.75, 0.6667, 0.75, 0.8333, 0.75, 0.8333, 0.75, 0.6667, 0.625, 0.6667, 0.625, 0.8333, 0.625, 0.8333, 0.625, 0.6667, 0.625, 0.8333, 0.625, 0.6667, 0.625, 0.6667, 0.625, 0.8333, 0.75, 0.6667, 0.75, 0.8333, 0.75, 0.8333, 0.75, 0.6667, 0.75, 0.8333, 0.75, 0.6667, 0.75, 0.6667, 0.75, 0.8333, 0.75, 0.6667, 0.75, 0.6667, 0.75, 0.6667, 0.75, 0.6667, 0.625, 0.8333, 0.625, 0.8333, 0.625, 0.8333, 0.625, 0.8333, 0.625, 0.8333, 0.625, 0.6667, 0.625, 0.6667, 0.625, 0.8333, 0.625, 0.6667, 0.625, 0.8333, 0.625, 0.8333, 0.625, 0.6667, 0.625, 0.6667, 0.625, 0.8333, 0.625, 0.8333, 0.625, 0.6667, 0.75, 0.8333, 0.75, 0.6667, 0.75, 0.6667, 0.75, 0.8333, 0.75, 0.8333, 0.75, 0.8333, 0.75, 0.8333, 0.75, 0.8333, 0.625, 0.6667, 0.625, 0.6667, 0.625, 0.6667, 0.625, 0.6667, 0.75, 0.6667, 0.75, 0.8333, 0.75, 0.8333, 0.75, 0.6667, 0.75, 0.8333, 0.75, 0.6667, 0.75, 0.6667, 0.75, 0.8333, 0.75, 0.6667, 0.75, 0.6667, 0.75, 0.6667, 0.75, 0.6667, 0.625, 0.8333, 0.625, 0.8333, 0.625, 0.8333, 0.625, 0.8333, 0.75, 0.8333, 0.75, 0.6667, 0.75, 0.6667, 0.75, 0.8333, 0.75, 0.6667, 0.75, 0.8333, 0.75, 0.8333, 0.75, 0.6667, 0.625, 0.6667, 0.625, 0.6667, 0.625, 0.6667, 0.625, 0.6667, 0.625, 0.8333, 0.625, 0.6667, 0.625, 0.6667, 0.625, 0.8333, 0.625, 0.8333, 0.625, 0.8333, 0.625, 0.8333, 0.625, 0.8333, 0.75, 0.6667, 0.75, 0.6667, 0.75, 0.6667, 0.75, 0.6667, 0.625, 0.6667, 0.625, 0.8333, 0.625, 0.8333, 0.625, 0.6667, 0.75, 0.6667, 0.75, 0.8333, 0.75, 0.8333, 0.75, 0.6667, 0.625, 0.8333, 0.625, 0.8333, 0.625, 0.8333, 0.625, 0.8333, 0.75, 0.8333, 0.75, 0.8333, 0.75, 0.8333, 0.75, 0.8333, 0.625, 0.6667, 0.625, 0.6667, 0.625, 0.6667, 0.625, 0.6667, 0.75, 0.6667, 0.75, 0.6667, 0.75, 0.6667, 0.75, 0.6667, 0.625, 0.8333, 0.625, 0.6667, 0.625, 0.6667, 0.625, 0.8333, 0.625, 0.6667, 0.625, 0.8333, 0.625, 0.8333, 0.625, 0.6667, 0.75, 0.8333, 0.75, 0.8333, 0.75, 0.8333, 0.75, 0.8333, 0.625, 0.8333, 0.625, 0.8333, 0.625, 0.8333, 0.625, 0.8333, 0.625, 0.8333, 0.625, 0.6667, 0.625, 0.6667, 0.625, 0.8333, 0.75, 0.6667, 0.75, 0.6667, 0.75, 0.6667, 0.75, 0.6667, 0.75, 0.6667, 0.75, 0.8333, 0.75, 0.8333, 0.75, 0.6667, 0.75, 0.8333, 0.75, 0.6667, 0.75, 0.6667, 0.75, 0.8333, 0.625, 0.6667, 0.625, 0.6667, 0.625, 0.6667, 0.625, 0.6667, 0.75, 0.6667, 0.75, 0.6667, 0.75, 0.6667, 0.75, 0.6667, 0.625, 0.8333, 0.625, 0.6667, 0.625, 0.6667, 0.625, 0.8333, 0.625, 0.6667, 0.625, 0.8333, 0.625, 0.8333, 0.625, 0.6667, 0.75, 0.6667, 0.75, 0.6667, 0.75, 0.6667, 0.75, 0.6667, 0.625, 0.6667, 0.625, 0.6667, 0.625, 0.6667, 0.625, 0.6667, 0.625, 0.6667, 0.625, 0.8333, 0.625, 0.8333, 0.625, 0.6667, 0.75, 0.8333, 0.75, 0.8333, 0.75, 0.8333, 0.75, 0.8333, 0.625, 0.8333, 0.625, 0.8333, 0.625, 0.8333, 0.625, 0.8333, 0.75, 0.6667, 0.75, 0.8333, 0.75, 0.8333, 0.75, 0.6667, 0.75, 0.8333, 0.75, 0.6667, 0.75, 0.6667, 0.75, 0.8333, 0.625, 0.6667, 0.625, 0.6667, 0.625, 0.6667, 0.625, 0.6667, 0.75, 0.6667, 0.75, 0.8333, 0.75, 0.8333, 0.75, 0.6667, 0.625, 0.8333, 0.625, 0.8333, 0.625, 0.8333, 0.625, 0.8333, 0.625, 0.8333, 0.625, 0.6667, 0.625, 0.6667, 0.625, 0.8333, 0.625, 0.6667, 0.625, 0.8333, 0.625, 0.8333, 0.625, 0.6667, 0.75, 0.8333, 0.75, 0.8333, 0.75, 0.8333, 0.75, 0.8333, 0.625, 0.8333, 0.625, 0.8333, 0.625, 0.8333, 0.625, 0.8333, 0.75, 0.6667, 0.75, 0.8333, 0.75, 0.8333, 0.75, 0.6667, 0.75, 0.8333, 0.75, 0.6667, 0.75, 0.6667, 0.75, 0.8333, 0.625, 0.6667, 0.625, 0.8333, 0.625, 0.8333, 0.625, 0.6667, 0.75, 0.8333, 0.75, 0.6667, 0.75, 0.6667, 0.75, 0.8333, 0.75, 0.8333, 0.75, 0.6667, 0.75, 0.6667, 0.75, 0.8333, 0.625, 0.6667, 0.625, 0.6667, 0.625, 0.6667, 0.625, 0.6667, 0.75, 0.6667, 0.75, 0.6667, 0.75, 0.6667, 0.75, 0.6667, 0.625, 0.8333, 0.625, 0.6667, 0.625, 0.6667, 0.625, 0.8333, 0.625, 0.6667, 0.625, 0.8333, 0.625, 0.8333, 0.625, 0.6667, 0.625, 0.8333, 0.625, 0.8333, 0.625, 0.8333, 0.625, 0.8333, 0.625, 0.8333, 0.625, 0.8333, 0.625, 0.8333, 0.625, 0.8333, 0.75, 0.8333, 0.75, 0.8333, 0.75, 0.8333, 0.75, 0.8333, 0.75, 0.8333, 0.75, 0.8333, 0.75, 0.8333, 0.75, 0.8333, 0.625, 0.8333, 0.625, 0.8333, 0.625, 0.8333, 0.625, 0.8333, 0.75, 0.8333, 0.75, 0.8333, 0.75, 0.8333, 0.75, 0.8333, 0.625, 0.8333, 0.625, 0.8333, 0.625, 0.8333, 0.625, 0.8333, 0.75, 0.8333, 0.75, 0.8333, 0.75, 0.8333, 0.75, 0.8333, 0.75, 0.8333, 0.75, 0.8333, 0.75, 0.8333, 0.75, 0.8333])
me_sphere.materials.append(mat_piel)
me_sphere.materials.append(mat_labios)
me_sphere.materials.append(mat_fondoboca)
me_sphere.materials.append(mat_camisa)
me_sphere.materials.append(mat_pantalon)
me_sphere.materials.append(mat_zapato)
me_sphere.update()
me_sphere_001 = bpy.data.meshes.new('Sphere.001')
me_sphere_001.from_pydata([(0.3325, 0.3325, 0.8754), (0.6124, 0.6124, 0.5), (0.7071, 0.7071, 0.0), (0.6124, 0.6124, -0.5), (0.3536, 0.3536, -0.866), (0.4703, 1.996e-09, 0.8754), (0.866, 0.0, 0.5), (1.0, 0.0, 0.0), (0.866, 0.0, -0.5), (0.5, 0.0, -0.866), (0.3325, -0.3325, 0.8754), (0.6124, -0.6124, 0.5), (0.7071, -0.7071, 0.0), (0.6124, -0.6124, -0.5), (0.3536, -0.3536, -0.866), (0.0, -0.4703, 0.8754), (0.0, -0.866, 0.5), (0.0, -1.0, 0.0), (0.0, -0.866, -0.5), (0.0, -0.5, -0.866), (2.008e-09, 3.355e-09, 0.7958), (-0.3536, -0.3536, 0.866), (-0.6124, -0.6124, 0.5), (-0.7071, -0.7071, 0.0), (-0.6124, -0.6124, -0.5), (-0.3536, -0.3536, -0.866), (0.0, 0.0, -1.0), (-0.4703, 0.0, 0.8754), (-0.866, 0.0, 0.5), (-1.0, 0.0, 0.0), (-0.866, 0.0, -0.5), (-0.5, 0.0, -0.866), (-0.3325, 0.3325, 0.8754), (-0.6124, 0.6124, 0.5), (-0.7071, 0.7071, 0.0), (-0.6124, 0.6124, -0.5), (-0.3536, 0.3536, -0.866), (9.982e-10, 0.4703, 0.8754), (0.0, 0.866, 0.5), (0.0, 1.0, 0.0), (0.0, 0.866, -0.5), (0.0, 0.5, -0.866), (0.3536, 0.3536, 0.866), (0.5, 0.0, 0.866), (0.3536, -0.3536, 0.866), (0.0, -0.5, 0.866), (-0.3325, -0.3325, 0.8754), (-0.5, 0.0, 0.866), (-0.3536, 0.3536, 0.866), (0.0, 0.5, 0.866), (0.1327, 0.1327, 0.7496), (0.1877, 9.783e-09, 0.7496), (0.1327, -0.1327, 0.7496), (2.008e-09, -0.1877, 0.7496), (-0.1327, -0.1327, 0.7496), (-0.1877, 3.355e-09, 0.7496), (-0.1327, 0.1327, 0.7496), (7.87e-09, 0.1877, 0.7496)], [], [(26, 41, 4), (40, 39, 2, 3), (38, 49, 42, 1), (41, 40, 3, 4), (39, 38, 1, 2), (57, 20, 50), (1, 42, 43, 6), (4, 3, 8, 9), (2, 1, 6, 7), (50, 20, 51), (26, 4, 9), (3, 2, 7, 8), (9, 8, 13, 14), (7, 6, 11, 12), (51, 20, 52), (26, 9, 14), (8, 7, 12, 13), (6, 43, 44, 11), (14, 13, 18, 19), (12, 11, 16, 17), (52, 20, 53), (26, 14, 19), (13, 12, 17, 18), (11, 44, 45, 16), (19, 18, 24, 25), (17, 16, 22, 23), (53, 20, 54), (26, 19, 25), (18, 17, 23, 24), (16, 45, 21, 22), (25, 24, 30, 31), (23, 22, 28, 29), (54, 20, 55), (26, 25, 31), (24, 23, 29, 30), (22, 21, 47, 28), (29, 28, 33, 34), (55, 20, 56), (26, 31, 36), (30, 29, 34, 35), (28, 47, 48, 33), (31, 30, 35, 36), (56, 20, 57), (26, 36, 41), (35, 34, 39, 40), (33, 48, 49, 38), (36, 35, 40, 41), (34, 33, 38, 39), (0, 5, 43, 42), (5, 10, 44, 43), (10, 15, 45, 44), (15, 46, 21, 45), (46, 27, 47, 21), (27, 32, 48, 47), (32, 37, 49, 48), (37, 0, 42, 49), (50, 51, 5, 0), (51, 52, 10, 5), (52, 53, 15, 10), (53, 54, 46, 15), (54, 55, 27, 46), (55, 56, 32, 27), (56, 57, 37, 32), (57, 50, 0, 37)])
me_sphere_001.polygons.foreach_set('material_index', [0, 0, 0, 0, 0, 3, 0, 0, 0, 3, 0, 0, 0, 0, 3, 0, 0, 0, 0, 0, 3, 0, 0, 0, 0, 0, 3, 0, 0, 0, 0, 0, 3, 0, 0, 0, 0, 3, 0, 0, 0, 0, 3, 0, 0, 0, 0, 0, 1, 1, 1, 1, 1, 1, 1, 1, 2, 2, 2, 2, 2, 2, 2, 2])
_uv = me_sphere_001.uv_layers.new(name='UVMap')
_uv.uv.foreach_set('vector', [0.6875, 0.0, 0.75, 0.1667, 0.625, 0.1667, 0.75, 0.3333, 0.75, 0.5, 0.625, 0.5, 0.625, 0.3333, 0.75, 0.6667, 0.75, 0.8333, 0.625, 0.8333, 0.625, 0.6667, 0.75, 0.1667, 0.75, 0.3333, 0.625, 0.3333, 0.625, 0.1667, 0.75, 0.5, 0.75, 0.6667, 0.625, 0.6667, 0.625, 0.5, 0.7289, 0.8903, 0.6875, 1.0, 0.6461, 0.8903, 0.625, 0.6667, 0.625, 0.8333, 0.5, 0.8333, 0.5, 0.6667, 0.625, 0.1667, 0.625, 0.3333, 0.5, 0.3333, 0.5, 0.1667, 0.625, 0.5, 0.625, 0.6667, 0.5, 0.6667, 0.5, 0.5, 0.6461, 0.8903, 0.5625, 1.0, 0.4789, 0.8903, 0.5625, 0.0, 0.625, 0.1667, 0.5, 0.1667, 0.625, 0.3333, 0.625, 0.5, 0.5, 0.5, 0.5, 0.3333, 0.5, 0.1667, 0.5, 0.3333, 0.375, 0.3333, 0.375, 0.1667, 0.5, 0.5, 0.5, 0.6667, 0.375, 0.6667, 0.375, 0.5, 0.4789, 0.8903, 0.4375, 1.0, 0.3539, 0.8903, 0.4375, 0.0, 0.5, 0.1667, 0.375, 0.1667, 0.5, 0.3333, 0.5, 0.5, 0.375, 0.5, 0.375, 0.3333, 0.5, 0.6667, 0.5, 0.8333, 0.375, 0.8333, 0.375, 0.6667, 0.375, 0.1667, 0.375, 0.3333, 0.25, 0.3333, 0.25, 0.1667, 0.375, 0.5, 0.375, 0.6667, 0.25, 0.6667, 0.25, 0.5, 0.3539, 0.8903, 0.3125, 1.0, 0.2289, 0.8903, 0.3125, 0.0, 0.375, 0.1667, 0.25, 0.1667, 0.375, 0.3333, 0.375, 0.5, 0.25, 0.5, 0.25, 0.3333, 0.375, 0.6667, 0.375, 0.8333, 0.25, 0.8333, 0.25, 0.6667, 0.25, 0.1667, 0.25, 0.3333, 0.125, 0.3333, 0.125, 0.1667, 0.25, 0.5, 0.25, 0.6667, 0.125, 0.6667, 0.125, 0.5, 0.2289, 0.8903, 0.1875, 1.0, 0.1039, 0.8903, 0.1875, 0.0, 0.25, 0.1667, 0.125, 0.1667, 0.25, 0.3333, 0.25, 0.5, 0.125, 0.5, 0.125, 0.3333, 0.25, 0.6667, 0.25, 0.8333, 0.125, 0.8333, 0.125, 0.6667, 0.125, 0.1667, 0.125, 0.3333, 0.0, 0.3333, 0.0, 0.1667, 0.125, 0.5, 0.125, 0.6667, 0.0, 0.6667, 0.0, 0.5, 0.1039, 0.8903, 0.0625, 1.0, 0.02112, 0.8903, 0.0625, 0.0, 0.125, 0.1667, 0.0, 0.1667, 0.125, 0.3333, 0.125, 0.5, 0.0, 0.5, 0.0, 0.3333, 0.125, 0.6667, 0.125, 0.8333, 0.0, 0.8333, 0.0, 0.6667, 1.0, 0.5, 1.0, 0.6667, 0.875, 0.6667, 0.875, 0.5, 0.9789, 0.8903, 0.9375, 1.0, 0.8539, 0.8903, 0.9375, 0.0, 1.0, 0.1667, 0.875, 0.1667, 1.0, 0.3333, 1.0, 0.5, 0.875, 0.5, 0.875, 0.3333, 1.0, 0.6667, 1.0, 0.8333, 0.875, 0.8333, 0.875, 0.6667, 1.0, 0.1667, 1.0, 0.3333, 0.875, 0.3333, 0.875, 0.1667, 0.8539, 0.8903, 0.8125, 1.0, 0.7289, 0.8903, 0.8125, 0.0, 0.875, 0.1667, 0.75, 0.1667, 0.875, 0.3333, 0.875, 0.5, 0.75, 0.5, 0.75, 0.3333, 0.875, 0.6667, 0.875, 0.8333, 0.75, 0.8333, 0.75, 0.6667, 0.875, 0.1667, 0.875, 0.3333, 0.75, 0.3333, 0.75, 0.1667, 0.875, 0.5, 0.875, 0.6667, 0.75, 0.6667, 0.75, 0.5, 0.6287, 0.8434, 0.4963, 0.8434, 0.5, 0.8333, 0.625, 0.8333, 0.4963, 0.8434, 0.3713, 0.8434, 0.375, 0.8333, 0.5, 0.8333, 0.3713, 0.8434, 0.2463, 0.8434, 0.25, 0.8333, 0.375, 0.8333, 0.2463, 0.8434, 0.1213, 0.8434, 0.125, 0.8333, 0.25, 0.8333, 0.1213, 0.8434, 0.003715, 0.8434, 0.0, 0.8333, 0.125, 0.8333, 0.9963, 0.8434, 0.8713, 0.8434, 0.875, 0.8333, 1.0, 0.8333, 0.8713, 0.8434, 0.7463, 0.8434, 0.75, 0.8333, 0.875, 0.8333, 0.7463, 0.8434, 0.6287, 0.8434, 0.625, 0.8333, 0.75, 0.8333, 0.6461, 0.8903, 0.4789, 0.8903, 0.4963, 0.8434, 0.6287, 0.8434, 0.4789, 0.8903, 0.3539, 0.8903, 0.3713, 0.8434, 0.4963, 0.8434, 0.3539, 0.8903, 0.2289, 0.8903, 0.2463, 0.8434, 0.3713, 0.8434, 0.2289, 0.8903, 0.1039, 0.8903, 0.1213, 0.8434, 0.2463, 0.8434, 0.1039, 0.8903, 0.02112, 0.8903, 0.003715, 0.8434, 0.1213, 0.8434, 0.9789, 0.8903, 0.8539, 0.8903, 0.8713, 0.8434, 0.9963, 0.8434, 0.8539, 0.8903, 0.7289, 0.8903, 0.7463, 0.8434, 0.8713, 0.8434, 0.7289, 0.8903, 0.6461, 0.8903, 0.6287, 0.8434, 0.7463, 0.8434])
me_sphere_001.materials.append(mat_blancodeojo)
me_sphere_001.materials.append(mat_aro)
me_sphere_001.materials.append(mat_iris)
me_sphere_001.materials.append(mat_pupila)
me_sphere_001.update()
me_sphere_002 = bpy.data.meshes.new('Sphere.002')
me_sphere_002.from_pydata([(0.3334, 0.35, 1.062), (0.6028, 0.6107, 0.5935), (0.7106, 0.7077, -0.03431), (0.6282, 0.6152, -0.6535), (0.3774, 0.3578, -1.098), (0.4802, -0.003531, 1.059), (0.857, -0.001614, 0.588), (1.004, 0.0007464, -0.04069), (0.8824, 0.002918, -0.6591), (0.5242, 0.004318, -1.101), (-0.02214, -0.5039, 1.081), (-0.01309, -0.8684, 0.6273), (-0.0004773, -1.0, 0.00464), (0.01233, -0.8638, -0.6198), (0.02189, -0.4961, -1.079), (-0.02519, -0.00449, 1.245), (-0.377, -0.3577, 1.094), (-0.6277, -0.6151, 0.649), (-0.7102, -0.7077, 0.02981), (-0.6023, -0.6106, -0.598), (-0.333, -0.3499, -1.066), (0.02565, 0.004573, -1.249), (-0.5238, -0.004236, 1.097), (-0.8819, -0.002835, 0.6546), (-1.004, -0.0006638, 0.03619), (-0.8565, 0.001696, -0.5925), (-0.4797, 0.003613, -1.063), (-0.3765, 0.3495, 1.089), (-0.6268, 0.6098, 0.6406), (-0.7092, 0.7067, 0.02006), (-0.6014, 0.6143, -0.6065), (-0.3325, 0.3573, -1.071), (-0.02143, 0.4962, 1.074), (-0.01186, 0.8639, 0.6153), (0.0009404, 1.0, -0.009141), (0.01356, 0.8684, -0.6318), (0.0226, 0.504, -1.086)], [], [(34, 33, 1, 2), (32, 15, 0), (21, 36, 4), (35, 34, 2, 3), (33, 32, 0, 1), (36, 35, 3, 4), (21, 4, 9), (3, 2, 7, 8), (1, 0, 5, 6), (4, 3, 8, 9), (2, 1, 6, 7), (0, 15, 5), (11, 10, 16, 17), (14, 13, 19, 20), (12, 11, 17, 18), (10, 15, 16), (21, 14, 20), (13, 12, 18, 19), (20, 19, 25, 26), (18, 17, 23, 24), (16, 15, 22), (21, 20, 26), (19, 18, 24, 25), (17, 16, 22, 23), (26, 25, 30, 31), (24, 23, 28, 29), (22, 15, 27), (21, 26, 31), (25, 24, 29, 30), (23, 22, 27, 28), (31, 30, 35, 36), (29, 28, 33, 34), (27, 15, 32), (21, 31, 36), (30, 29, 34, 35), (28, 27, 32, 33)])
_uv = me_sphere_002.uv_layers.new(name='UVMap')
_uv.uv.foreach_set('vector', [0.75, 0.5, 0.75, 0.6667, 0.625, 0.6667, 0.625, 0.5, 0.75, 0.8333, 0.6875, 1.0, 0.625, 0.8333, 0.6875, 0.0, 0.75, 0.1667, 0.625, 0.1667, 0.75, 0.3333, 0.75, 0.5, 0.625, 0.5, 0.625, 0.3333, 0.75, 0.6667, 0.75, 0.8333, 0.625, 0.8333, 0.625, 0.6667, 0.75, 0.1667, 0.75, 0.3333, 0.625, 0.3333, 0.625, 0.1667, 0.5625, 0.0, 0.625, 0.1667, 0.5, 0.1667, 0.625, 0.3333, 0.625, 0.5, 0.5, 0.5, 0.5, 0.3333, 0.625, 0.6667, 0.625, 0.8333, 0.5, 0.8333, 0.5, 0.6667, 0.625, 0.1667, 0.625, 0.3333, 0.5, 0.3333, 0.5, 0.1667, 0.625, 0.5, 0.625, 0.6667, 0.5, 0.6667, 0.5, 0.5, 0.625, 0.8333, 0.5625, 1.0, 0.5, 0.8333, 0.25, 0.6667, 0.25, 0.8333, 0.125, 0.8333, 0.125, 0.6667, 0.25, 0.1667, 0.25, 0.3333, 0.125, 0.3333, 0.125, 0.1667, 0.25, 0.5, 0.25, 0.6667, 0.125, 0.6667, 0.125, 0.5, 0.25, 0.8333, 0.1875, 1.0, 0.125, 0.8333, 0.1875, 0.0, 0.25, 0.1667, 0.125, 0.1667, 0.25, 0.3333, 0.25, 0.5, 0.125, 0.5, 0.125, 0.3333, 0.125, 0.1667, 0.125, 0.3333, 0.0, 0.3333, 0.0, 0.1667, 0.125, 0.5, 0.125, 0.6667, 0.0, 0.6667, 0.0, 0.5, 0.125, 0.8333, 0.0625, 1.0, 0.0, 0.8333, 0.0625, 0.0, 0.125, 0.1667, 0.0, 0.1667, 0.125, 0.3333, 0.125, 0.5, 0.0, 0.5, 0.0, 0.3333, 0.125, 0.6667, 0.125, 0.8333, 0.0, 0.8333, 0.0, 0.6667, 1.0, 0.1667, 1.0, 0.3333, 0.875, 0.3333, 0.875, 0.1667, 1.0, 0.5, 1.0, 0.6667, 0.875, 0.6667, 0.875, 0.5, 1.0, 0.8333, 0.9375, 1.0, 0.875, 0.8333, 0.9375, 0.0, 1.0, 0.1667, 0.875, 0.1667, 1.0, 0.3333, 1.0, 0.5, 0.875, 0.5, 0.875, 0.3333, 1.0, 0.6667, 1.0, 0.8333, 0.875, 0.8333, 0.875, 0.6667, 0.875, 0.1667, 0.875, 0.3333, 0.75, 0.3333, 0.75, 0.1667, 0.875, 0.5, 0.875, 0.6667, 0.75, 0.6667, 0.75, 0.5, 0.875, 0.8333, 0.8125, 1.0, 0.75, 0.8333, 0.8125, 0.0, 0.875, 0.1667, 0.75, 0.1667, 0.875, 0.3333, 0.875, 0.5, 0.75, 0.5, 0.75, 0.3333, 0.875, 0.6667, 0.875, 0.8333, 0.75, 0.8333, 0.75, 0.6667])
me_sphere_002.materials.append(mat_piel)
me_sphere_002.materials.append(mat_delineador)
me_sphere_002.update()
me_sphere_003 = bpy.data.meshes.new('Sphere.003')
me_sphere_003.from_pydata([(0.4458, 0.4199, 0.9085), (0.7648, 0.732, 0.5246), (0.8812, 0.8466, 0.0001516), (0.7638, 0.7332, -0.5242), (0.444, 0.422, -0.9081), (0.5844, 0.03637, 0.9091), (1.005, 0.06761, 0.5256), (1.159, 0.0795, 0.001312), (1.004, 0.06883, -0.5232), (0.5827, 0.03848, -0.9075), (-0.0326, -0.5656, 0.9092), (-0.06377, -0.975, 0.5257), (-0.07556, -1.124, 0.001511), (-0.06479, -0.9738, -0.5231), (-0.03436, -0.5635, -0.9074), (0.009618, -0.005873, 1.049), (-0.4268, -0.4314, 0.9086), (-0.7466, -0.7425, 0.5248), (-0.864, -0.856, 0.0004336), (-0.7476, -0.7413, -0.524), (-0.4286, -0.4292, -0.9079), (0.007579, -0.003437, -1.049), (-0.5655, -0.04779, 0.9081), (-0.9868, -0.07814, 0.5238), (-1.141, -0.08881, -0.0007269), (-0.9878, -0.07692, -0.525), (-0.5672, -0.04568, -0.9085), (-0.3673, 0.3604, 0.9078), (-0.6435, 0.6289, 0.5233), (-0.745, 0.7276, -0.00129), (-0.6446, 0.6301, -0.5255), (-0.3691, 0.3625, -0.9088), (0.05156, 0.5542, 0.908), (0.08199, 0.9645, 0.5236), (0.09275, 1.115, -0.0009262), (0.08097, 0.9657, -0.5252), (0.04979, 0.5563, -0.9086)], [], [(34, 33, 1, 2), (32, 15, 0), (21, 36, 4), (35, 34, 2, 3), (33, 32, 0, 1), (36, 35, 3, 4), (21, 4, 9), (3, 2, 7, 8), (1, 0, 5, 6), (4, 3, 8, 9), (2, 1, 6, 7), (0, 15, 5), (11, 10, 16, 17), (14, 13, 19, 20), (12, 11, 17, 18), (10, 15, 16), (21, 14, 20), (13, 12, 18, 19), (20, 19, 25, 26), (18, 17, 23, 24), (16, 15, 22), (21, 20, 26), (19, 18, 24, 25), (17, 16, 22, 23), (26, 25, 30, 31), (24, 23, 28, 29), (22, 15, 27), (21, 26, 31), (25, 24, 29, 30), (23, 22, 27, 28), (31, 30, 35, 36), (29, 28, 33, 34), (27, 15, 32), (21, 31, 36), (30, 29, 34, 35), (28, 27, 32, 33)])
_uv = me_sphere_003.uv_layers.new(name='UVMap')
_uv.uv.foreach_set('vector', [0.75, 0.5, 0.75, 0.6667, 0.625, 0.6667, 0.625, 0.5, 0.75, 0.8333, 0.6875, 1.0, 0.625, 0.8333, 0.6875, 0.0, 0.75, 0.1667, 0.625, 0.1667, 0.75, 0.3333, 0.75, 0.5, 0.625, 0.5, 0.625, 0.3333, 0.75, 0.6667, 0.75, 0.8333, 0.625, 0.8333, 0.625, 0.6667, 0.75, 0.1667, 0.75, 0.3333, 0.625, 0.3333, 0.625, 0.1667, 0.5625, 0.0, 0.625, 0.1667, 0.5, 0.1667, 0.625, 0.3333, 0.625, 0.5, 0.5, 0.5, 0.5, 0.3333, 0.625, 0.6667, 0.625, 0.8333, 0.5, 0.8333, 0.5, 0.6667, 0.625, 0.1667, 0.625, 0.3333, 0.5, 0.3333, 0.5, 0.1667, 0.625, 0.5, 0.625, 0.6667, 0.5, 0.6667, 0.5, 0.5, 0.625, 0.8333, 0.5625, 1.0, 0.5, 0.8333, 0.25, 0.6667, 0.25, 0.8333, 0.125, 0.8333, 0.125, 0.6667, 0.25, 0.1667, 0.25, 0.3333, 0.125, 0.3333, 0.125, 0.1667, 0.25, 0.5, 0.25, 0.6667, 0.125, 0.6667, 0.125, 0.5, 0.25, 0.8333, 0.1875, 1.0, 0.125, 0.8333, 0.1875, 0.0, 0.25, 0.1667, 0.125, 0.1667, 0.25, 0.3333, 0.25, 0.5, 0.125, 0.5, 0.125, 0.3333, 0.125, 0.1667, 0.125, 0.3333, 0.0, 0.3333, 0.0, 0.1667, 0.125, 0.5, 0.125, 0.6667, 0.0, 0.6667, 0.0, 0.5, 0.125, 0.8333, 0.0625, 1.0, 0.0, 0.8333, 0.0625, 0.0, 0.125, 0.1667, 0.0, 0.1667, 0.125, 0.3333, 0.125, 0.5, 0.0, 0.5, 0.0, 0.3333, 0.125, 0.6667, 0.125, 0.8333, 0.0, 0.8333, 0.0, 0.6667, 1.0, 0.1667, 1.0, 0.3333, 0.875, 0.3333, 0.875, 0.1667, 1.0, 0.5, 1.0, 0.6667, 0.875, 0.6667, 0.875, 0.5, 1.0, 0.8333, 0.9375, 1.0, 0.875, 0.8333, 0.9375, 0.0, 1.0, 0.1667, 0.875, 0.1667, 1.0, 0.3333, 1.0, 0.5, 0.875, 0.5, 0.875, 0.3333, 1.0, 0.6667, 1.0, 0.8333, 0.875, 0.8333, 0.875, 0.6667, 0.875, 0.1667, 0.875, 0.3333, 0.75, 0.3333, 0.75, 0.1667, 0.875, 0.5, 0.875, 0.6667, 0.75, 0.6667, 0.75, 0.5, 0.875, 0.8333, 0.8125, 1.0, 0.75, 0.8333, 0.8125, 0.0, 0.875, 0.1667, 0.75, 0.1667, 0.875, 0.3333, 0.875, 0.5, 0.75, 0.5, 0.75, 0.3333, 0.875, 0.6667, 0.875, 0.8333, 0.75, 0.8333, 0.75, 0.6667])
me_sphere_003.materials.append(mat_pelo)
me_sphere_003.update()
me_sphere_004 = bpy.data.meshes.new('Sphere.004')
me_sphere_004.from_pydata([(0.3536, 0.3536, 0.866), (0.6124, 0.6124, 0.5), (0.7071, 0.7071, 0.0), (0.6124, 0.6124, -0.5), (0.3536, 0.3536, -0.866), (0.5, 0.0, 0.866), (0.866, 0.0, 0.5), (1.0, 0.0, 0.0), (0.866, 0.0, -0.5), (0.5, 0.0, -0.866), (0.3536, -0.3536, 0.866), (0.6124, -0.6124, 0.5), (0.7071, -0.7071, 0.0), (0.6124, -0.6124, -0.5), (0.3536, -0.3536, -0.866), (0.0, -0.5, 0.866), (0.0, -0.866, 0.5), (0.0, -1.0, 0.0), (0.0, -0.866, -0.5), (0.0, -0.5, -0.866), (0.0, 0.0, 1.0), (-0.3536, -0.3536, 0.866), (-0.6124, -0.6124, 0.5), (-0.7071, -0.7071, 0.0), (-0.6124, -0.6124, -0.5), (-0.3536, -0.3536, -0.866), (0.0, 0.0, -1.0), (-0.5, 0.0, 0.866), (-0.866, 0.0, 0.5), (-1.0, 0.0, 0.0), (-0.866, 0.0, -0.5), (-0.5, 0.0, -0.866), (-0.3536, 0.3536, 0.866), (-0.6124, 0.6124, 0.5), (-0.7071, 0.7071, 0.0), (-0.6124, 0.6124, -0.5), (-0.3536, 0.3536, -0.866), (0.0, 0.5, 0.866), (0.0, 0.866, 0.5), (0.0, 1.0, 0.0), (0.0, 0.866, -0.5), (0.0, 0.5, -0.866)], [], [(40, 39, 2, 3), (38, 37, 0, 1), (41, 40, 3, 4), (39, 38, 1, 2), (37, 20, 0), (26, 41, 4), (4, 3, 8, 9), (2, 1, 6, 7), (0, 20, 5), (26, 4, 9), (3, 2, 7, 8), (1, 0, 5, 6), (9, 8, 13, 14), (7, 6, 11, 12), (5, 20, 10), (26, 9, 14), (8, 7, 12, 13), (6, 5, 10, 11), (14, 13, 18, 19), (12, 11, 16, 17), (10, 20, 15), (26, 14, 19), (13, 12, 17, 18), (11, 10, 15, 16), (17, 16, 22, 23), (15, 20, 21), (26, 19, 25), (18, 17, 23, 24), (16, 15, 21, 22), (19, 18, 24, 25), (21, 20, 27), (26, 25, 31), (24, 23, 29, 30), (22, 21, 27, 28), (25, 24, 30, 31), (23, 22, 28, 29), (26, 31, 36), (30, 29, 34, 35), (28, 27, 32, 33), (31, 30, 35, 36), (29, 28, 33, 34), (27, 20, 32), (26, 36, 41), (35, 34, 39, 40), (33, 32, 37, 38), (36, 35, 40, 41), (34, 33, 38, 39), (32, 20, 37)])
_uv = me_sphere_004.uv_layers.new(name='UVMap')
_uv.uv.foreach_set('vector', [0.75, 0.3333, 0.75, 0.5, 0.625, 0.5, 0.625, 0.3333, 0.75, 0.6667, 0.75, 0.8333, 0.625, 0.8333, 0.625, 0.6667, 0.75, 0.1667, 0.75, 0.3333, 0.625, 0.3333, 0.625, 0.1667, 0.75, 0.5, 0.75, 0.6667, 0.625, 0.6667, 0.625, 0.5, 0.75, 0.8333, 0.6875, 1.0, 0.625, 0.8333, 0.6875, 0.0, 0.75, 0.1667, 0.625, 0.1667, 0.625, 0.1667, 0.625, 0.3333, 0.5, 0.3333, 0.5, 0.1667, 0.625, 0.5, 0.625, 0.6667, 0.5, 0.6667, 0.5, 0.5, 0.625, 0.8333, 0.5625, 1.0, 0.5, 0.8333, 0.5625, 0.0, 0.625, 0.1667, 0.5, 0.1667, 0.625, 0.3333, 0.625, 0.5, 0.5, 0.5, 0.5, 0.3333, 0.625, 0.6667, 0.625, 0.8333, 0.5, 0.8333, 0.5, 0.6667, 0.5, 0.1667, 0.5, 0.3333, 0.375, 0.3333, 0.375, 0.1667, 0.5, 0.5, 0.5, 0.6667, 0.375, 0.6667, 0.375, 0.5, 0.5, 0.8333, 0.4375, 1.0, 0.375, 0.8333, 0.4375, 0.0, 0.5, 0.1667, 0.375, 0.1667, 0.5, 0.3333, 0.5, 0.5, 0.375, 0.5, 0.375, 0.3333, 0.5, 0.6667, 0.5, 0.8333, 0.375, 0.8333, 0.375, 0.6667, 0.375, 0.1667, 0.375, 0.3333, 0.25, 0.3333, 0.25, 0.1667, 0.375, 0.5, 0.375, 0.6667, 0.25, 0.6667, 0.25, 0.5, 0.375, 0.8333, 0.3125, 1.0, 0.25, 0.8333, 0.3125, 0.0, 0.375, 0.1667, 0.25, 0.1667, 0.375, 0.3333, 0.375, 0.5, 0.25, 0.5, 0.25, 0.3333, 0.375, 0.6667, 0.375, 0.8333, 0.25, 0.8333, 0.25, 0.6667, 0.25, 0.5, 0.25, 0.6667, 0.125, 0.6667, 0.125, 0.5, 0.25, 0.8333, 0.1875, 1.0, 0.125, 0.8333, 0.1875, 0.0, 0.25, 0.1667, 0.125, 0.1667, 0.25, 0.3333, 0.25, 0.5, 0.125, 0.5, 0.125, 0.3333, 0.25, 0.6667, 0.25, 0.8333, 0.125, 0.8333, 0.125, 0.6667, 0.25, 0.1667, 0.25, 0.3333, 0.125, 0.3333, 0.125, 0.1667, 0.125, 0.8333, 0.0625, 1.0, 0.0, 0.8333, 0.0625, 0.0, 0.125, 0.1667, 0.0, 0.1667, 0.125, 0.3333, 0.125, 0.5, 0.0, 0.5, 0.0, 0.3333, 0.125, 0.6667, 0.125, 0.8333, 0.0, 0.8333, 0.0, 0.6667, 0.125, 0.1667, 0.125, 0.3333, 0.0, 0.3333, 0.0, 0.1667, 0.125, 0.5, 0.125, 0.6667, 0.0, 0.6667, 0.0, 0.5, 0.9375, 0.0, 1.0, 0.1667, 0.875, 0.1667, 1.0, 0.3333, 1.0, 0.5, 0.875, 0.5, 0.875, 0.3333, 1.0, 0.6667, 1.0, 0.8333, 0.875, 0.8333, 0.875, 0.6667, 1.0, 0.1667, 1.0, 0.3333, 0.875, 0.3333, 0.875, 0.1667, 1.0, 0.5, 1.0, 0.6667, 0.875, 0.6667, 0.875, 0.5, 1.0, 0.8333, 0.9375, 1.0, 0.875, 0.8333, 0.8125, 0.0, 0.875, 0.1667, 0.75, 0.1667, 0.875, 0.3333, 0.875, 0.5, 0.75, 0.5, 0.75, 0.3333, 0.875, 0.6667, 0.875, 0.8333, 0.75, 0.8333, 0.75, 0.6667, 0.875, 0.1667, 0.875, 0.3333, 0.75, 0.3333, 0.75, 0.1667, 0.875, 0.5, 0.875, 0.6667, 0.75, 0.6667, 0.75, 0.5, 0.875, 0.8333, 0.8125, 1.0, 0.75, 0.8333])
me_sphere_004.materials.append(mat_pelo)
me_sphere_004.update()
me_cube = bpy.data.meshes.new('Cube')
me_cube.from_pydata([(-1.0, -1.0, -1.0), (-1.0, -1.0, 1.0), (-1.0, 1.0, -1.0), (1.0, -1.0, -1.0), (1.0, -1.0, 1.0), (1.0, 1.0, -1.0)], [], [(3, 4, 1, 0), (2, 5, 3, 0)])
_uv = me_cube.uv_layers.new(name='UVMap')
_uv.uv.foreach_set('vector', [0.375, 0.75, 0.625, 0.75, 0.625, 1.0, 0.375, 1.0, 0.125, 0.5, 0.375, 0.5, 0.375, 0.75, 0.125, 0.75])
me_cube.update()
me_plane = bpy.data.meshes.new('Plane')
me_plane.from_pydata([(-1.0, -1.0, 0.0), (1.0, -1.0, 0.0), (-1.0, 1.0, 0.0), (1.0, 1.0, 0.0)], [], [(0, 1, 3, 2)])
_uv = me_plane.uv_layers.new(name='UVMap')
_uv.uv.foreach_set('vector', [0.0, 0.0, 1.0, 0.0, 1.0, 1.0, 0.0, 1.0])
me_plane.materials.append(mat_material_001)
me_plane.update()
me_plane_001 = bpy.data.meshes.new('Plane.001')
me_plane_001.from_pydata([(-1.0, -1.0, 0.0), (1.0, -1.0, 0.0), (-1.0, 1.0, 0.0), (1.0, 1.0, 0.0)], [], [(0, 1, 3, 2)])
_uv = me_plane_001.uv_layers.new(name='UVMap')
_uv.uv.foreach_set('vector', [0.0, 0.0, 1.0, 0.0, 1.0, 1.0, 0.0, 1.0])
me_plane_001.materials.append(mat_material_001)
me_plane_001.update()

# ---- objects
ob_cuerpo = bpy.data.objects.new('cuerpo', me_sphere)
ob_ojos = bpy.data.objects.new('ojos', me_sphere_001)
ob_ejedesimetria = bpy.data.objects.new('ejedesimetria', None)
ob_parpado = bpy.data.objects.new('parpado', me_sphere_002)
ob_pelo = bpy.data.objects.new('pelo', me_sphere_003)
ob_sphere = bpy.data.objects.new('Sphere', me_sphere_004)
ob_cube = bpy.data.objects.new('Cube', me_cube)
ob_plane = bpy.data.objects.new('Plane', me_plane)
ob_plane_001 = bpy.data.objects.new('Plane.001', me_plane_001)

# ---- transforms, parenting, visibility, modifiers, constraints
ob_cuerpo.location = (0.0, 0.0, 0.0)
ob_cuerpo.rotation_euler = (-2.357, 0.2847, -0.2743)
_m = ob_cuerpo.modifiers.new('Subdivision', 'SUBSURF')
_m.levels = 2
ob_ojos.location = (-0.2911, 0.3963, -0.09495)
ob_ojos.rotation_euler = (-1.571, -0.0, 0.0)
ob_ojos.scale = (0.4078, 0.4078, 0.3358)
_m = ob_ojos.modifiers.new('Subdivision', 'SUBSURF')
_m.levels = 2
_m = ob_ojos.modifiers.new('Mirror', 'MIRROR')
_m.mirror_object = ob_ejedesimetria
ob_ejedesimetria.location = (0.0, 0.0, 0.0)
ob_parpado.location = (-0.2683, 0.5804, -0.05605)
ob_parpado.rotation_euler = (1.48, -0.4941, 1.714)
ob_parpado.scale = (0.3676, 0.4035, 0.2867)
_m = ob_parpado.modifiers.new('Solidify', 'SOLIDIFY')
_m.thickness = 0.25
_m.material_offset_rim = 1
_m = ob_parpado.modifiers.new('Subdivision', 'SUBSURF')
_m.levels = 2
_m = ob_parpado.modifiers.new('Mirror', 'MIRROR')
_m.mirror_object = ob_ejedesimetria
ob_pelo.location = (0.005653, -0.09678, 0.1167)
ob_pelo.rotation_euler = (0.573, 0.4259, 2.572)
ob_pelo.scale = (0.9378, 0.9378, 0.9378)
_m = ob_pelo.modifiers.new('Solidify', 'SOLIDIFY')
_m.thickness = 0.25
_m = ob_pelo.modifiers.new('Subdivision', 'SUBSURF')
_m.levels = 2
ob_sphere.location = (0.5898, -0.818, -0.5606)
ob_sphere.rotation_euler = (-0.8868, -1.721e-16, 0.5129)
ob_sphere.scale = (0.5022, 0.5022, 0.5022)
_m = ob_sphere.modifiers.new('Subdivision', 'SUBSURF')
_m = ob_sphere.modifiers.new('Mirror', 'MIRROR')
_m.mirror_object = ob_ejedesimetria
ob_cube.location = (0.0, 2.264, 3.028)
ob_cube.scale = (6.395, 6.395, 6.395)
_m = ob_cube.modifiers.new('Bevel', 'BEVEL')
_m.width = 0.22
_m.width_pct = 0.22
_m.segments = 4
ob_plane.location = (-5.068, 2.919, 0.7354)
ob_plane.rotation_euler = (1.701e-06, -1.498, -0.5445)
ob_plane.scale = (3.884, 3.884, 3.884)
ob_plane_001.location = (6.74, -1.971, 0.7354)
ob_plane_001.rotation_euler = (1.701e-06, -1.498, -0.5445)
ob_plane_001.scale = (3.884, 3.884, 3.884)

# ---- collection membership
col_collection.objects.link(ob_cuerpo)
col_collection.objects.link(ob_ojos)
col_collection.objects.link(ob_ejedesimetria)
col_collection.objects.link(ob_parpado)
col_collection.objects.link(ob_pelo)
col_collection.objects.link(ob_sphere)
col_collection.objects.link(ob_cube)
col_collection.objects.link(ob_plane)
col_collection.objects.link(ob_plane_001)

# ---- scene / render settings (as saved in the file)
scene.frame_start = 1; scene.frame_end = 250; scene.frame_set(1)
scene.render.engine = 'CYCLES'
scene.cycles.sampling_pattern = 'TABULATED_SOBOL'
scene.cycles.use_light_tree = False
scene.view_settings.view_transform = 'Filmic'
bpy.context.view_layer.update()

# ---- added for rendering (the .blend has no active camera): camera
cam_auto = bpy.data.cameras.new('AutoCamera')
cam_auto.lens = 50.0
cam_auto.sensor_width = 36.0
cam_auto.clip_end = 1000.0
ob_auto_camera = bpy.data.objects.new('AutoCamera', cam_auto)
scene.collection.objects.link(ob_auto_camera)
ob_auto_camera.location = (24.4619, -26.7415, 21.4879)
ob_auto_camera.rotation_euler = (1.09748, -7.21219e-08, 0.694738)
scene.camera = ob_auto_camera
bpy.context.view_layer.update()

